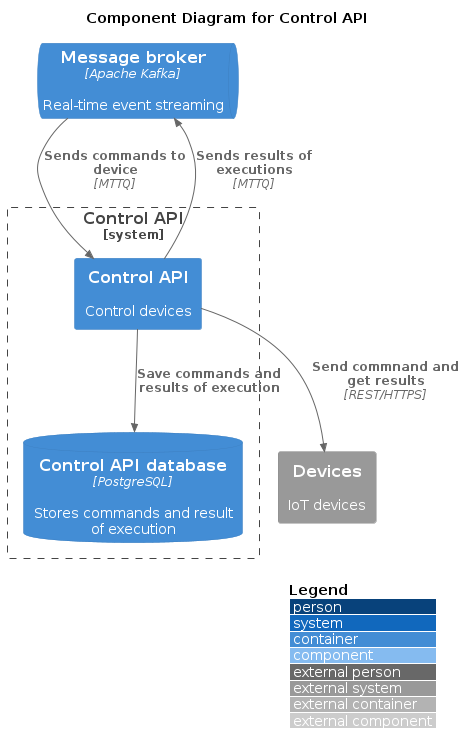

The diagram above was rendered by PlantUML. Its source (embedded in the PNG):
@startuml
!includeurl https://raw.githubusercontent.com/plantuml-stdlib/C4-PlantUML/master/C4_Component.puml

title Component Diagram for Control API

LAYOUT_WITH_LEGEND()

ContainerQueue(kafka, "Message broker", "Apache Kafka", "Real-time event streaming")

System_Boundary(SmartHomeSystem, "Control API") {
    Container(control_api, "Control API", "", "Control devices")    
    ContainerDb(control_api_db, "Control API database", "PostgreSQL", "Stores commands and result of execution")
}

System_Ext(devices, "Devices", "IoT devices")

' Relations
Rel(kafka, control_api, "Sends commands to device", "MTTQ")
Rel(control_api, kafka, "Sends results of executions", "MTTQ")
Rel(control_api, control_api_db, "Save commands and results of execution")
Rel(control_api, devices, "Send commnand and get results", "REST/HTTPS")

@enduml